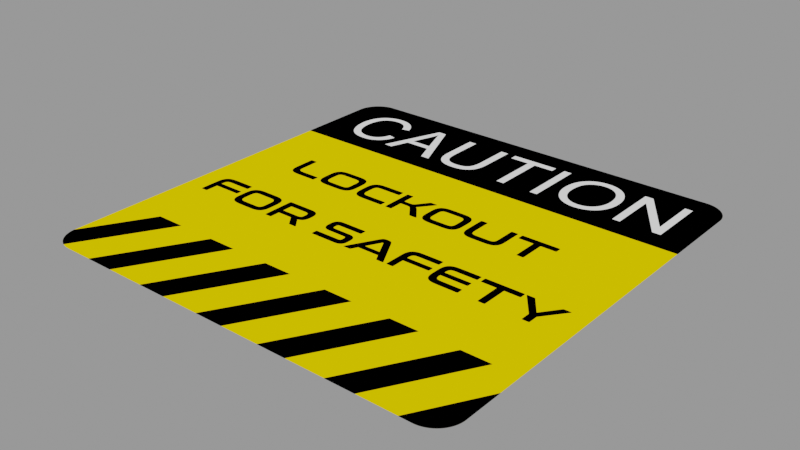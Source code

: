 # Source: caution2.blend  (saved by Blender 2.90.8; exported with 4.5.12 LTS)
import bpy
from mathutils import Matrix  # noqa: F401  (used for matrix-valued properties, if any)

bpy.ops.wm.read_factory_settings(use_empty=True)
scene = bpy.context.scene
scene.name = 'main'

# ---- images (referenced by path relative to the original .blend; pixels are not part of the script)
import os
ASSET_DIR = os.environ.get("B2B_ASSET_DIR", "")  # directory of the original .blend (textures are referenced by path, not embedded)
HERE = os.path.dirname(os.path.abspath(__file__))  # packed textures are extracted next to this script under _unpacked/

def load_image(name, relpath, width, height, colorspace="sRGB"):
    """Load a texture the original file referenced (path relative to the .blend, or extracted next to this script)."""
    p = next((c for c in (os.path.join(HERE, relpath), os.path.join(ASSET_DIR, relpath)) if relpath and os.path.exists(c)), "")
    if p:
        img = bpy.data.images.load(p, check_existing=True)
        img.name = name
    else:  # same state as the original file: an image datablock whose file is absent (Cycles renders it pink)
        img = bpy.data.images.new(name, width, height)
        img.source = "FILE"
        img.filepath = "//" + (relpath or name)
    img.colorspace_settings.name = colorspace
    return img
img_caution2_png = load_image('caution2.png', '_unpacked/caution2.18e3ec93.png', 2000, 2000, 'sRGB')

# ---- materials (node trees are filled in below, after node groups)
mat_caution2 = bpy.data.materials.new('caution2')
mat_caution2.surface_render_method = 'BLENDED'
mat_caution2.blend_method = 'BLEND'
mat_caution2.use_transparent_shadow = False

# ---- node groups
ng_wear_texture2_001 = bpy.data.node_groups.new('wear texture2.001', 'ShaderNodeTree')
_s = ng_wear_texture2_001.interface.new_socket(name='Value', in_out='OUTPUT', socket_type='NodeSocketFloat')
_s.min_value = 0.0
_s.max_value = 0.0
_s = ng_wear_texture2_001.interface.new_socket(name='Vector', in_out='INPUT', socket_type='NodeSocketVector')
_s.min_value = 0.0
_s.max_value = -3.403e+38
_s = ng_wear_texture2_001.interface.new_socket(name='grunge', in_out='INPUT', socket_type='NodeSocketFloat')
_s.default_value = -6.0
_s.min_value = -6.0
_s.max_value = 3.0
_s = ng_wear_texture2_001.interface.new_socket(name='scale', in_out='INPUT', socket_type='NodeSocketFloat')
_s.default_value = 0.6
_s.min_value = 0.2
_s.max_value = 1.0
_s = ng_wear_texture2_001.interface.new_socket(name='Location', in_out='INPUT', socket_type='NodeSocketVector')
_s.subtype = 'TRANSLATION'
_s.default_value = (1.0, 1.0, 1.0)
_s.min_value = 0.0
_s.max_value = 0.0
_N = ng_wear_texture2_001.nodes; _L = ng_wear_texture2_001.links
n0 = _N.new('ShaderNodeTexNoise'); n0.name = 'Musgrave Texture'; n0.location = (38, -6)
n0.width = 150
n0.normalize = False
n0.inputs[2].default_value = 0.05
n0.inputs[3].default_value = 14.0
n0.inputs[4].default_value = 1.0
n0.inputs[5].default_value = 1.73
n1 = _N.new('NodeGroupOutput'); n1.name = 'Group Output'; n1.location = (552, 0)
n2 = _N.new('ShaderNodeMath'); n2.name = 'Math.001'; n2.location = (362, -31)
n2.operation = 'SUBTRACT'
n2.use_clamp = True
n2.inputs[2].default_value = 0.0
n3 = _N.new('ShaderNodeMapping'); n3.name = 'Mapping'; n3.location = (-362, 31)
n3.width = 240
n4 = _N.new('NodeGroupInput'); n4.name = 'Group Input'; n4.location = (-817, -166)
_L.new(n4.outputs[0], n3.inputs[0])
_L.new(n2.outputs[0], n1.inputs[0])
_L.new(n3.outputs[0], n0.inputs[0])
_L.new(n0.outputs[0], n2.inputs[0])
_L.new(n4.outputs[1], n2.inputs[1])
_L.new(n4.outputs[2], n3.inputs[3])
_L.new(n4.outputs[3], n3.inputs[1])
n1.is_active_output = True

# ---- material node trees
mat_caution2.use_nodes = True; mat_caution2.node_tree.nodes.clear()
_N = mat_caution2.node_tree.nodes; _L = mat_caution2.node_tree.links
n0 = _N.new('ShaderNodeTexImage'); n0.name = 'Image Texture'; n0.location = (-200, 300)
n0.image = img_caution2_png
n0.extension = 'CLIP'
n1 = _N.new('ShaderNodeTexCoord'); n1.name = 'Texture Coordinate'; n1.location = (-674, 580)
n2 = _N.new('ShaderNodeGroup'); n2.name = 'Group'; n2.location = (-403, 613)
n2.width = 226
n2.node_tree = ng_wear_texture2_001
n2.inputs[1].default_value = -6.0
n2.inputs[2].default_value = 0.4
n2.inputs[3].default_value = (2.0, 1.0, 1.0)
n3 = _N.new('ShaderNodeMixShader'); n3.name = 'Mix Shader'; n3.location = (561, 470)
n4 = _N.new('ShaderNodeBsdfTransparent'); n4.name = 'Transparent BSDF'; n4.location = (285, 250)
n5 = _N.new('ShaderNodeOutputMaterial'); n5.name = 'Material Output'; n5.location = (715, 339)
n6 = _N.new('ShaderNodeBsdfPrincipled'); n6.name = 'Principled BSDF'; n6.location = (0, 300)
n6.distribution = 'GGX'
n6.subsurface_method = 'BURLEY'
n6.inputs[3].default_value = 1.45
n6.inputs[13].default_value = 0.0
n6.inputs[27].default_value = (0.0, 0.0, 0.0, 1.0)
n6.inputs[28].default_value = 1.0
_L.new(n0.outputs[0], n6.inputs[0])
_L.new(n0.outputs[1], n6.inputs[4])
_L.new(n2.outputs[0], n3.inputs[0])
_L.new(n1.outputs[3], n2.inputs[0])
_L.new(n4.outputs[0], n3.inputs[1])
_L.new(n3.outputs[0], n5.inputs[0])
_L.new(n6.outputs[0], n3.inputs[2])
n5.is_active_output = True

# ---- meshes
me_caution2_002 = bpy.data.meshes.new('caution2.002')
me_caution2_002.from_pydata([(-0.9241, -0.9241, 0.01937), (0.9241, -0.9241, 0.01937), (-0.9241, 0.9241, 0.01937), (0.9241, 0.9241, 0.01937)], [], [(0, 1, 3, 2)])
_uv = me_caution2_002.uv_layers.new(name='UVMap')
_uv.uv.foreach_set('vector', [0.0, 0.0, 1.0, 0.0, 1.0, 1.0, 0.0, 1.0])
me_caution2_002.materials.append(mat_caution2)
me_caution2_002.use_remesh_fix_poles = True
me_caution2_002.use_remesh_preserve_attributes = False
me_caution2_002.use_mirror_vertex_groups = False
me_caution2_002.update()

# ---- objects
ob_caution2_001 = bpy.data.objects.new('caution2.001', me_caution2_002)

# ---- transforms, parenting, visibility, modifiers, constraints
ob_caution2_001.location = (0.0, 0.0, 0.0)
ob_caution2_001.display_type = 'SOLID'
ob_caution2_001.lineart.crease_threshold = 0.0

# ---- collection membership
scene.collection.objects.link(ob_caution2_001)

# ---- scene / render settings (as saved in the file)
scene.frame_start = 1; scene.frame_end = 250; scene.frame_set(1)
scene.render.engine = 'BLENDER_EEVEE_NEXT'
scene.render.image_settings.exr_codec = 'NONE'
scene.render.simplify_subdivision_render = 0
scene.render.simplify_child_particles_render = 0.0
scene.cycles.use_denoising = False
scene.cycles.samples = 128
scene.cycles.sampling_pattern = 'TABULATED_SOBOL'
scene.cycles.use_adaptive_sampling = False
scene.cycles.use_light_tree = False
scene.view_settings.view_transform = 'Filmic'
bpy.context.view_layer.update()

# ---- added for rendering (the .blend has no active camera and no usable light): camera, sun + grey world if the file has none
cam_auto = bpy.data.cameras.new('AutoCamera')
cam_auto.lens = 50.0
cam_auto.sensor_width = 36.0
cam_auto.clip_end = 1000.0
ob_auto_camera = bpy.data.objects.new('AutoCamera', cam_auto)
scene.collection.objects.link(ob_auto_camera)
ob_auto_camera.location = (2.41827, -2.90192, 1.95398)
ob_auto_camera.rotation_euler = (1.09748, -7.21219e-08, 0.694738)
scene.camera = ob_auto_camera
light_auto_sun = bpy.data.lights.new('AutoSun', 'SUN')
light_auto_sun.energy = 3.0
light_auto_sun.angle = 0.0523599
ob_auto_sun = bpy.data.objects.new('AutoSun', light_auto_sun)
scene.collection.objects.link(ob_auto_sun)
ob_auto_sun.rotation_euler = (0.872665, 0.174533, 0.523599)
if scene.world is None:
    world_auto = bpy.data.worlds.new('AutoWorld')
    world_auto.color = (0.3, 0.3, 0.3)
    scene.world = world_auto
bpy.context.view_layer.update()
